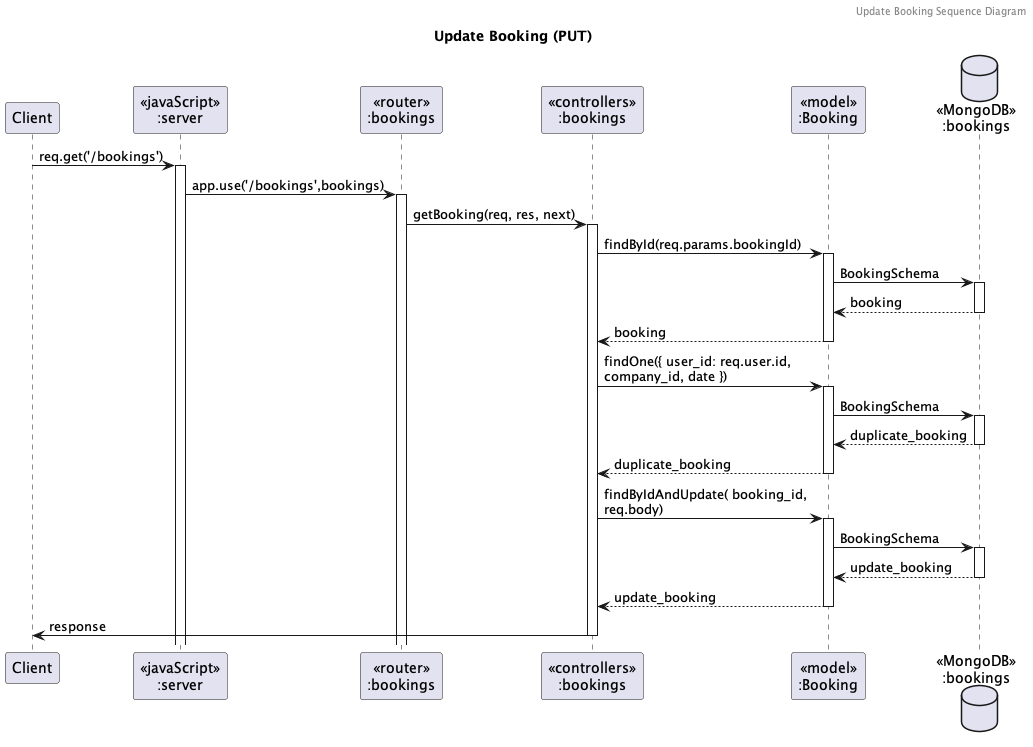

The diagram above was rendered by PlantUML. Its source (embedded in the PNG):
@startuml Update Booking (PUT)

header Update Booking Sequence Diagram
title "Update Booking (PUT)"

participant "Client" as client
participant "<<javaScript>>\n:server" as server
participant "<<router>>\n:bookings" as routerBookings
participant "<<controllers>>\n:bookings" as controllersBookings
participant "<<model>>\n:Booking" as modelBooking
database "<<MongoDB>>\n:bookings" as BookingsDatabase

client->server ++:req.get('/bookings')
server->routerBookings ++:app.use('/bookings',bookings)
routerBookings -> controllersBookings ++: getBooking(req, res, next)
controllersBookings->modelBooking ++:findById(req.params.bookingId)
modelBooking ->BookingsDatabase ++: BookingSchema
BookingsDatabase --> modelBooking --: booking
controllersBookings <-- modelBooking --:booking
controllersBookings->modelBooking ++:findOne({ user_id: req.user.id, \ncompany_id, date })
modelBooking ->BookingsDatabase ++: BookingSchema
BookingsDatabase --> modelBooking --: duplicate_booking
controllersBookings <-- modelBooking --:duplicate_booking
controllersBookings->modelBooking ++:findByIdAndUpdate( booking_id, \nreq.body)
modelBooking ->BookingsDatabase ++: BookingSchema
BookingsDatabase --> modelBooking --: update_booking
controllersBookings <-- modelBooking --:update_booking
controllersBookings->client --:response

@enduml